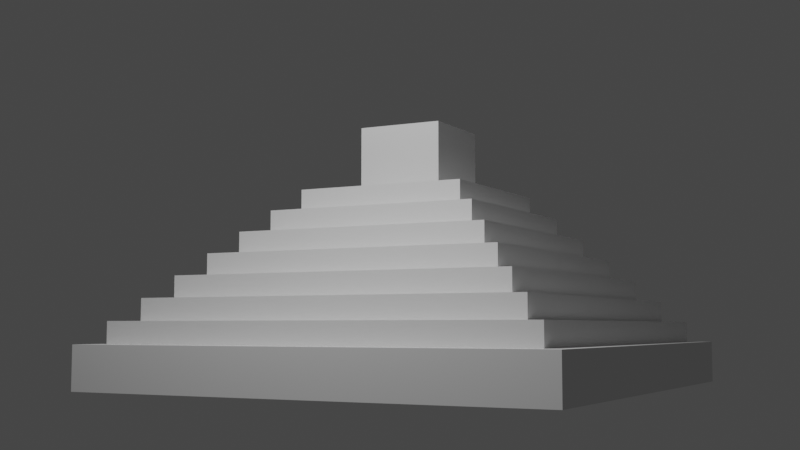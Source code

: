 # Source: 2-9_Edge_Loop_Challenge_-_V2.blend  (saved by Blender 2.91.10; exported with 4.5.12 LTS)
import bpy
from mathutils import Matrix  # noqa: F401  (used for matrix-valued properties, if any)

bpy.ops.wm.read_factory_settings(use_empty=True)
scene = bpy.context.scene
scene.name = 'Scene'

# ---- collections
col_collection = bpy.data.collections.new('Collection'); scene.collection.children.link(col_collection)

# ---- world
world_world = bpy.data.worlds.new('World'); scene.world = world_world
world_world.use_nodes = True; world_world.node_tree.nodes.clear()
_N = world_world.node_tree.nodes; _L = world_world.node_tree.links
n0 = _N.new('ShaderNodeOutputWorld'); n0.name = 'World Output'; n0.location = (300, 300)
n1 = _N.new('ShaderNodeBackground'); n1.name = 'Background'; n1.location = (10, 300)
n1.inputs[0].default_value = (0.05088, 0.05088, 0.05088, 1.0)
_L.new(n1.outputs[0], n0.inputs[0])
n0.is_active_output = True
world_world.color = (0.05088, 0.05088, 0.05088)
world_world.use_sun_shadow = False
world_world.sun_shadow_jitter_overblur = 0.0

# ---- cameras
cam_camera = bpy.data.cameras.new('Camera')
cam_camera.clip_end = 100.0
cam_camera.ortho_scale = 7.314

# ---- lights
light_light = bpy.data.lights.new('Light', 'POINT')
light_light.transmission_factor = 0.0
light_light.energy = 1e+04
light_light.shadow_soft_size = 0.1
light_light.shadow_maximum_resolution = 0.006
light_light.use_absolute_resolution = True

# ---- meshes
me_cube_001 = bpy.data.meshes.new('Cube.001')
me_cube_001.from_pydata([(-11.0, -11.0, -1.0), (-10.0, -10.0, 1.0), (-11.0, 11.0, -1.0), (-10.0, 10.0, 1.0), (11.0, -11.0, -1.0), (10.0, -10.0, 1.0), (11.0, 11.0, -1.0), (10.0, 10.0, 1.0), (-11.0, -11.0, 1.0), (-11.0, 11.0, 1.0), (11.0, 11.0, 1.0), (11.0, -11.0, 1.0), (-10.0, -10.0, 1.0), (-10.0, 10.0, 1.0), (10.0, -10.0, 1.0), (10.0, 10.0, 1.0), (-9.0, -9.0, 2.0), (-9.0, 9.0, 2.0), (9.0, 9.0, 2.0), (9.0, -9.0, 2.0), (-10.0, -10.0, 2.0), (-10.0, 10.0, 2.0), (10.0, 10.0, 2.0), (10.0, -10.0, 2.0), (-8.0, -8.0, 3.0), (-8.0, 8.0, 3.0), (8.0, 8.0, 3.0), (8.0, -8.0, 3.0), (-9.0, -9.0, 3.0), (-9.0, 9.0, 3.0), (9.0, 9.0, 3.0), (9.0, -9.0, 3.0), (-7.0, -7.0, 4.0), (-7.0, 7.0, 4.0), (7.0, 7.0, 4.0), (7.0, -7.0, 4.0), (-8.0, -8.0, 4.0), (-8.0, 8.0, 4.0), (8.0, 8.0, 4.0), (8.0, -8.0, 4.0), (-6.0, -6.0, 5.0), (-6.0, 6.0, 5.0), (6.0, 6.0, 5.0), (6.0, -6.0, 5.0), (-7.0, -7.0, 5.0), (-7.0, 7.0, 5.0), (7.0, 7.0, 5.0), (7.0, -7.0, 5.0), (-5.0, -5.0, 6.0), (-5.0, 5.0, 6.0), (5.0, 5.0, 6.0), (5.0, -5.0, 6.0), (-6.0, -6.0, 6.0), (-6.0, 6.0, 6.0), (6.0, 6.0, 6.0), (6.0, -6.0, 6.0), (-4.0, -4.0, 7.0), (-4.0, 4.0, 7.0), (4.0, 4.0, 7.0), (4.0, -4.0, 7.0), (-5.0, -5.0, 7.0), (-5.0, 5.0, 7.0), (5.0, 5.0, 7.0), (5.0, -5.0, 7.0), (-2.0, -2.0, 8.0), (-2.0, 2.0, 8.0), (2.0, 2.0, 8.0), (2.0, -2.0, 8.0), (-4.0, -4.0, 8.0), (-4.0, 4.0, 8.0), (4.0, 4.0, 8.0), (4.0, -4.0, 8.0), (-2.0, -2.0, 11.0), (-2.0, 2.0, 11.0), (2.0, 2.0, 11.0), (2.0, -2.0, 11.0), (-11.0, 1.0, -1.0), (-11.0, 1.0, 1.0), (11.0, 1.0, -1.0), (11.0, 1.0, 1.0), (-10.0, 1.0, 1.0), (10.0, 1.0, 1.0), (-10.0, 1.0, 1.0), (10.0, 1.0, 1.0), (-10.0, 1.0, 2.0), (10.0, 1.0, 2.0), (-9.0, 1.0, 2.0), (9.0, 1.0, 2.0), (-9.0, 1.0, 3.0), (9.0, 1.0, 3.0), (-8.0, 1.0, 3.0), (8.0, 1.0, 3.0), (-8.0, 1.0, 4.0), (8.0, 1.0, 4.0), (-7.0, 1.0, 4.0), (7.0, 1.0, 4.0), (-7.0, 1.0, 5.0), (7.0, 1.0, 5.0), (-6.0, 1.0, 5.0), (6.0, 1.0, 5.0), (-6.0, 1.0, 6.0), (6.0, 1.0, 6.0), (-5.0, 1.0, 6.0), (5.0, 1.0, 6.0), (-5.0, 1.0, 7.0), (5.0, 1.0, 7.0), (-4.0, 1.0, 7.0), (4.0, 1.0, 7.0), (-4.0, 1.0, 8.0), (4.0, 1.0, 8.0), (-2.0, 1.0, 8.0), (2.0, 1.0, 8.0), (-2.0, 1.0, 11.0), (2.0, 1.0, 11.0), (-11.0, -1.0, -1.0), (11.0, -1.0, 1.0), (10.0, -1.0, 1.0), (10.0, -1.0, 1.0), (10.0, -1.0, 2.0), (9.0, -1.0, 2.0), (9.0, -1.0, 3.0), (8.0, -1.0, 3.0), (8.0, -1.0, 4.0), (7.0, -1.0, 4.0), (7.0, -1.0, 5.0), (6.0, -1.0, 5.0), (6.0, -1.0, 6.0), (5.0, -1.0, 6.0), (5.0, -1.0, 7.0), (4.0, -1.0, 7.0), (4.0, -1.0, 8.0), (2.0, -1.0, 8.0), (2.0, -1.0, 11.0), (-11.0, -1.0, 1.0), (11.0, -1.0, -1.0), (-10.0, -1.0, 1.0), (-10.0, -1.0, 1.0), (-10.0, -1.0, 2.0), (-9.0, -1.0, 2.0), (-9.0, -1.0, 3.0), (-8.0, -1.0, 3.0), (-8.0, -1.0, 4.0), (-7.0, -1.0, 4.0), (-7.0, -1.0, 5.0), (-6.0, -1.0, 5.0), (-6.0, -1.0, 6.0), (-5.0, -1.0, 6.0), (-5.0, -1.0, 7.0), (-4.0, -1.0, 7.0), (-4.0, -1.0, 8.0), (-2.0, -1.0, 8.0), (-2.0, -1.0, 11.0)], [], [(76, 77, 9, 2), (2, 9, 10, 6), (134, 115, 11, 4), (4, 11, 8, 0), (114, 134, 4, 0), (81, 7, 15, 83), (80, 3, 9, 77), (3, 7, 10, 9), (116, 5, 11, 115), (5, 1, 8, 11), (12, 14, 23, 20), (135, 1, 12, 136), (1, 5, 14, 12), (7, 3, 13, 15), (87, 18, 30, 89), (15, 13, 21, 22), (83, 15, 22, 85), (136, 12, 20, 137), (86, 17, 21, 84), (17, 18, 22, 21), (119, 19, 23, 118), (19, 16, 20, 23), (91, 26, 38, 93), (138, 16, 28, 139), (16, 19, 31, 28), (18, 17, 29, 30), (90, 25, 29, 88), (25, 26, 30, 29), (121, 27, 31, 120), (27, 24, 28, 31), (32, 35, 47, 44), (140, 24, 36, 141), (24, 27, 39, 36), (26, 25, 37, 38), (94, 33, 37, 92), (33, 34, 38, 37), (123, 35, 39, 122), (35, 32, 36, 39), (40, 43, 55, 52), (34, 33, 45, 46), (95, 34, 46, 97), (142, 32, 44, 143), (98, 41, 45, 96), (41, 42, 46, 45), (125, 43, 47, 124), (43, 40, 44, 47), (103, 50, 62, 105), (42, 41, 53, 54), (99, 42, 54, 101), (144, 40, 52, 145), (102, 49, 53, 100), (49, 50, 54, 53), (127, 51, 55, 126), (51, 48, 52, 55), (107, 58, 70, 109), (146, 48, 60, 147), (48, 51, 63, 60), (50, 49, 61, 62), (106, 57, 61, 104), (57, 58, 62, 61), (129, 59, 63, 128), (59, 56, 60, 63), (64, 67, 75, 72), (148, 56, 68, 149), (56, 59, 71, 68), (58, 57, 69, 70), (110, 65, 69, 108), (65, 66, 70, 69), (131, 67, 71, 130), (67, 64, 68, 71), (132, 151, 72, 75), (66, 65, 73, 74), (111, 66, 74, 113), (150, 64, 72, 151), (65, 110, 112, 73), (131, 111, 113, 132), (74, 73, 112, 113), (66, 111, 109, 70), (150, 110, 108, 149), (57, 106, 108, 69), (58, 107, 105, 62), (148, 106, 104, 147), (49, 102, 104, 61), (129, 107, 109, 130), (50, 103, 101, 54), (146, 102, 100, 145), (41, 98, 100, 53), (125, 99, 101, 126), (127, 103, 105, 128), (42, 99, 97, 46), (144, 98, 96, 143), (33, 94, 96, 45), (123, 95, 97, 124), (34, 95, 93, 38), (142, 94, 92, 141), (25, 90, 92, 37), (26, 91, 89, 30), (140, 90, 88, 139), (17, 86, 88, 29), (121, 91, 93, 122), (18, 87, 85, 22), (138, 86, 84, 137), (13, 82, 84, 21), (117, 83, 85, 118), (119, 87, 89, 120), (3, 80, 82, 13), (7, 81, 79, 10), (135, 80, 77, 133), (116, 81, 83, 117), (2, 6, 78, 76), (6, 10, 79, 78), (114, 133, 77, 76), (0, 8, 133, 114), (5, 116, 117, 14), (1, 135, 133, 8), (19, 119, 120, 31), (14, 117, 118, 23), (16, 138, 137, 20), (27, 121, 122, 39), (24, 140, 139, 28), (32, 142, 141, 36), (35, 123, 124, 47), (40, 144, 143, 44), (51, 127, 128, 63), (43, 125, 126, 55), (48, 146, 145, 52), (59, 129, 130, 71), (56, 148, 147, 60), (64, 150, 149, 68), (67, 131, 132, 75), (110, 150, 151, 112), (113, 112, 151, 132), (111, 131, 130, 109), (106, 148, 149, 108), (107, 129, 128, 105), (102, 146, 147, 104), (103, 127, 126, 101), (98, 144, 145, 100), (99, 125, 124, 97), (94, 142, 143, 96), (95, 123, 122, 93), (90, 140, 141, 92), (91, 121, 120, 89), (86, 138, 139, 88), (87, 119, 118, 85), (82, 136, 137, 84), (80, 135, 136, 82), (81, 116, 115, 79), (76, 78, 134, 114), (78, 79, 115, 134)])
_uv = me_cube_001.uv_layers.new(name='UVMap')
_uv.uv.foreach_set('vector', [0.375, 0.125, 0.625, 0.125, 0.625, 0.25, 0.375, 0.25, 0.375, 0.25, 0.625, 0.25, 0.625, 0.5, 0.375, 0.5, 0.375, 0.625, 0.625, 0.625, 0.625, 0.75, 0.375, 0.75, 0.375, 0.75, 0.625, 0.75, 0.625, 1.0, 0.375, 1.0, 0.125, 0.625, 0.375, 0.625, 0.375, 0.75, 0.125, 0.75, 0.6364, 0.625, 0.6364, 0.5114, 0.6364, 0.5114, 0.6364, 0.625, 0.8636, 0.625, 0.8636, 0.5114, 0.875, 0.5, 0.875, 0.625, 0.8636, 0.5114, 0.6364, 0.5114, 0.625, 0.5, 0.875, 0.5, 0.6364, 0.625, 0.6364, 0.7386, 0.625, 0.75, 0.625, 0.625, 0.6364, 0.7386, 0.8636, 0.7386, 0.875, 0.75, 0.625, 0.75, 0.8636, 0.7386, 0.6364, 0.7386, 0.6364, 0.7386, 0.8636, 0.7386, 0.8636, 0.625, 0.8636, 0.7386, 0.8636, 0.7386, 0.8636, 0.625, 0.8636, 0.7386, 0.6364, 0.7386, 0.6364, 0.7386, 0.8636, 0.7386, 0.6364, 0.5114, 0.8636, 0.5114, 0.8636, 0.5114, 0.6364, 0.5114, 0.6477, 0.625, 0.6477, 0.5227, 0.6477, 0.5227, 0.6477, 0.625, 0.6364, 0.5114, 0.8636, 0.5114, 0.8636, 0.5114, 0.6364, 0.5114, 0.6364, 0.625, 0.6364, 0.5114, 0.6364, 0.5114, 0.6364, 0.625, 0.8636, 0.625, 0.8636, 0.7386, 0.8636, 0.7386, 0.8636, 0.625, 0.8523, 0.625, 0.8523, 0.5227, 0.8636, 0.5114, 0.8636, 0.625, 0.8523, 0.5227, 0.6477, 0.5227, 0.6364, 0.5114, 0.8636, 0.5114, 0.6477, 0.625, 0.6477, 0.7273, 0.6364, 0.7386, 0.6364, 0.625, 0.6477, 0.7273, 0.8523, 0.7273, 0.8636, 0.7386, 0.6364, 0.7386, 0.6591, 0.625, 0.6591, 0.5341, 0.6591, 0.5341, 0.6591, 0.625, 0.8523, 0.625, 0.8523, 0.7273, 0.8523, 0.7273, 0.8523, 0.625, 0.8523, 0.7273, 0.6477, 0.7273, 0.6477, 0.7273, 0.8523, 0.7273, 0.6477, 0.5227, 0.8523, 0.5227, 0.8523, 0.5227, 0.6477, 0.5227, 0.8409, 0.625, 0.8409, 0.5341, 0.8523, 0.5227, 0.8523, 0.625, 0.8409, 0.5341, 0.6591, 0.5341, 0.6477, 0.5227, 0.8523, 0.5227, 0.6591, 0.625, 0.6591, 0.7159, 0.6477, 0.7273, 0.6477, 0.625, 0.6591, 0.7159, 0.8409, 0.7159, 0.8523, 0.7273, 0.6477, 0.7273, 0.8295, 0.7045, 0.6705, 0.7045, 0.6705, 0.7045, 0.8295, 0.7045, 0.8409, 0.625, 0.8409, 0.7159, 0.8409, 0.7159, 0.8409, 0.625, 0.8409, 0.7159, 0.6591, 0.7159, 0.6591, 0.7159, 0.8409, 0.7159, 0.6591, 0.5341, 0.8409, 0.5341, 0.8409, 0.5341, 0.6591, 0.5341, 0.8295, 0.625, 0.8295, 0.5455, 0.8409, 0.5341, 0.8409, 0.625, 0.8295, 0.5455, 0.6705, 0.5455, 0.6591, 0.5341, 0.8409, 0.5341, 0.6705, 0.625, 0.6705, 0.7045, 0.6591, 0.7159, 0.6591, 0.625, 0.6705, 0.7045, 0.8295, 0.7045, 0.8409, 0.7159, 0.6591, 0.7159, 0.8182, 0.6932, 0.6818, 0.6932, 0.6818, 0.6932, 0.8182, 0.6932, 0.6705, 0.5455, 0.8295, 0.5455, 0.8295, 0.5455, 0.6705, 0.5455, 0.6705, 0.625, 0.6705, 0.5455, 0.6705, 0.5455, 0.6705, 0.625, 0.8295, 0.625, 0.8295, 0.7045, 0.8295, 0.7045, 0.8295, 0.625, 0.8182, 0.625, 0.8182, 0.5568, 0.8295, 0.5455, 0.8295, 0.625, 0.8182, 0.5568, 0.6818, 0.5568, 0.6705, 0.5455, 0.8295, 0.5455, 0.6818, 0.625, 0.6818, 0.6932, 0.6705, 0.7045, 0.6705, 0.625, 0.6818, 0.6932, 0.8182, 0.6932, 0.8295, 0.7045, 0.6705, 0.7045, 0.6932, 0.625, 0.6932, 0.5682, 0.6932, 0.5682, 0.6932, 0.625, 0.6818, 0.5568, 0.8182, 0.5568, 0.8182, 0.5568, 0.6818, 0.5568, 0.6818, 0.625, 0.6818, 0.5568, 0.6818, 0.5568, 0.6818, 0.625, 0.8182, 0.625, 0.8182, 0.6932, 0.8182, 0.6932, 0.8182, 0.625, 0.8068, 0.625, 0.8068, 0.5682, 0.8182, 0.5568, 0.8182, 0.625, 0.8068, 0.5682, 0.6932, 0.5682, 0.6818, 0.5568, 0.8182, 0.5568, 0.6932, 0.625, 0.6932, 0.6818, 0.6818, 0.6932, 0.6818, 0.625, 0.6932, 0.6818, 0.8068, 0.6818, 0.8182, 0.6932, 0.6818, 0.6932, 0.7045, 0.625, 0.7045, 0.5795, 0.7045, 0.5795, 0.7045, 0.625, 0.8068, 0.625, 0.8068, 0.6818, 0.8068, 0.6818, 0.8068, 0.625, 0.8068, 0.6818, 0.6932, 0.6818, 0.6932, 0.6818, 0.8068, 0.6818, 0.6932, 0.5682, 0.8068, 0.5682, 0.8068, 0.5682, 0.6932, 0.5682, 0.7955, 0.625, 0.7955, 0.5795, 0.8068, 0.5682, 0.8068, 0.625, 0.7955, 0.5795, 0.7045, 0.5795, 0.6932, 0.5682, 0.8068, 0.5682, 0.7045, 0.625, 0.7045, 0.6705, 0.6932, 0.6818, 0.6932, 0.625, 0.7045, 0.6705, 0.7955, 0.6705, 0.8068, 0.6818, 0.6932, 0.6818, 0.7727, 0.6477, 0.7273, 0.6477, 0.7273, 0.6477, 0.7727, 0.6477, 0.7955, 0.625, 0.7955, 0.6705, 0.7955, 0.6705, 0.7955, 0.625, 0.7955, 0.6705, 0.7045, 0.6705, 0.7045, 0.6705, 0.7955, 0.6705, 0.7045, 0.5795, 0.7955, 0.5795, 0.7955, 0.5795, 0.7045, 0.5795, 0.7727, 0.625, 0.7727, 0.6023, 0.7955, 0.5795, 0.7955, 0.625, 0.7727, 0.6023, 0.7273, 0.6023, 0.7045, 0.5795, 0.7955, 0.5795, 0.7273, 0.625, 0.7273, 0.6477, 0.7045, 0.6705, 0.7045, 0.625, 0.7273, 0.6477, 0.7727, 0.6477, 0.7955, 0.6705, 0.7045, 0.6705, 0.7273, 0.625, 0.7727, 0.625, 0.7727, 0.6477, 0.7273, 0.6477, 0.7273, 0.6023, 0.7727, 0.6023, 0.7727, 0.6023, 0.7273, 0.6023, 0.7273, 0.625, 0.7273, 0.6023, 0.7273, 0.6023, 0.7273, 0.625, 0.7727, 0.625, 0.7727, 0.6477, 0.7727, 0.6477, 0.7727, 0.625, 0.7727, 0.6023, 0.7727, 0.625, 0.7727, 0.625, 0.7727, 0.6023, 0.7273, 0.625, 0.7273, 0.625, 0.7273, 0.625, 0.7273, 0.625, 0.7273, 0.6023, 0.7727, 0.6023, 0.7727, 0.625, 0.7273, 0.625, 0.7273, 0.6023, 0.7273, 0.625, 0.7045, 0.625, 0.7045, 0.5795, 0.7727, 0.625, 0.7727, 0.625, 0.7955, 0.625, 0.7955, 0.625, 0.7955, 0.5795, 0.7955, 0.625, 0.7955, 0.625, 0.7955, 0.5795, 0.7045, 0.5795, 0.7045, 0.625, 0.6932, 0.625, 0.6932, 0.5682, 0.7955, 0.625, 0.7955, 0.625, 0.8068, 0.625, 0.8068, 0.625, 0.8068, 0.5682, 0.8068, 0.625, 0.8068, 0.625, 0.8068, 0.5682, 0.7045, 0.625, 0.7045, 0.625, 0.7045, 0.625, 0.7045, 0.625, 0.6932, 0.5682, 0.6932, 0.625, 0.6818, 0.625, 0.6818, 0.5568, 0.8068, 0.625, 0.8068, 0.625, 0.8182, 0.625, 0.8182, 0.625, 0.8182, 0.5568, 0.8182, 0.625, 0.8182, 0.625, 0.8182, 0.5568, 0.6818, 0.625, 0.6818, 0.625, 0.6818, 0.625, 0.6818, 0.625, 0.6932, 0.625, 0.6932, 0.625, 0.6932, 0.625, 0.6932, 0.625, 0.6818, 0.5568, 0.6818, 0.625, 0.6705, 0.625, 0.6705, 0.5455, 0.8182, 0.625, 0.8182, 0.625, 0.8295, 0.625, 0.8295, 0.625, 0.8295, 0.5455, 0.8295, 0.625, 0.8295, 0.625, 0.8295, 0.5455, 0.6705, 0.625, 0.6705, 0.625, 0.6705, 0.625, 0.6705, 0.625, 0.6705, 0.5455, 0.6705, 0.625, 0.6591, 0.625, 0.6591, 0.5341, 0.8295, 0.625, 0.8295, 0.625, 0.8409, 0.625, 0.8409, 0.625, 0.8409, 0.5341, 0.8409, 0.625, 0.8409, 0.625, 0.8409, 0.5341, 0.6591, 0.5341, 0.6591, 0.625, 0.6477, 0.625, 0.6477, 0.5227, 0.8409, 0.625, 0.8409, 0.625, 0.8523, 0.625, 0.8523, 0.625, 0.8523, 0.5227, 0.8523, 0.625, 0.8523, 0.625, 0.8523, 0.5227, 0.6591, 0.625, 0.6591, 0.625, 0.6591, 0.625, 0.6591, 0.625, 0.6477, 0.5227, 0.6477, 0.625, 0.6364, 0.625, 0.6364, 0.5114, 0.8523, 0.625, 0.8523, 0.625, 0.8636, 0.625, 0.8636, 0.625, 0.8636, 0.5114, 0.8636, 0.625, 0.8636, 0.625, 0.8636, 0.5114, 0.6364, 0.625, 0.6364, 0.625, 0.6364, 0.625, 0.6364, 0.625, 0.6477, 0.625, 0.6477, 0.625, 0.6477, 0.625, 0.6477, 0.625, 0.8636, 0.5114, 0.8636, 0.625, 0.8636, 0.625, 0.8636, 0.5114, 0.6364, 0.5114, 0.6364, 0.625, 0.625, 0.625, 0.625, 0.5, 0.8636, 0.625, 0.8636, 0.625, 0.875, 0.625, 0.875, 0.625, 0.6364, 0.625, 0.6364, 0.625, 0.6364, 0.625, 0.6364, 0.625, 0.125, 0.5, 0.375, 0.5, 0.375, 0.625, 0.125, 0.625, 0.375, 0.5, 0.625, 0.5, 0.625, 0.625, 0.375, 0.625, 0.375, 0.125, 0.625, 0.125, 0.625, 0.125, 0.375, 0.125, 0.375, 0.0, 0.625, 0.0, 0.625, 0.125, 0.375, 0.125, 0.6364, 0.7386, 0.6364, 0.625, 0.6364, 0.625, 0.6364, 0.7386, 0.8636, 0.7386, 0.8636, 0.625, 0.875, 0.625, 0.875, 0.75, 0.6477, 0.7273, 0.6477, 0.625, 0.6477, 0.625, 0.6477, 0.7273, 0.6364, 0.7386, 0.6364, 0.625, 0.6364, 0.625, 0.6364, 0.7386, 0.8523, 0.7273, 0.8523, 0.625, 0.8636, 0.625, 0.8636, 0.7386, 0.6591, 0.7159, 0.6591, 0.625, 0.6591, 0.625, 0.6591, 0.7159, 0.8409, 0.7159, 0.8409, 0.625, 0.8523, 0.625, 0.8523, 0.7273, 0.8295, 0.7045, 0.8295, 0.625, 0.8409, 0.625, 0.8409, 0.7159, 0.6705, 0.7045, 0.6705, 0.625, 0.6705, 0.625, 0.6705, 0.7045, 0.8182, 0.6932, 0.8182, 0.625, 0.8295, 0.625, 0.8295, 0.7045, 0.6932, 0.6818, 0.6932, 0.625, 0.6932, 0.625, 0.6932, 0.6818, 0.6818, 0.6932, 0.6818, 0.625, 0.6818, 0.625, 0.6818, 0.6932, 0.8068, 0.6818, 0.8068, 0.625, 0.8182, 0.625, 0.8182, 0.6932, 0.7045, 0.6705, 0.7045, 0.625, 0.7045, 0.625, 0.7045, 0.6705, 0.7955, 0.6705, 0.7955, 0.625, 0.8068, 0.625, 0.8068, 0.6818, 0.7727, 0.6477, 0.7727, 0.625, 0.7955, 0.625, 0.7955, 0.6705, 0.7273, 0.6477, 0.7273, 0.625, 0.7273, 0.625, 0.7273, 0.6477, 0.7727, 0.625, 0.7727, 0.625, 0.7727, 0.625, 0.7727, 0.625, 0.7273, 0.625, 0.7727, 0.625, 0.7727, 0.625, 0.7273, 0.625, 0.7273, 0.625, 0.7273, 0.625, 0.7045, 0.625, 0.7045, 0.625, 0.7955, 0.625, 0.7955, 0.625, 0.7955, 0.625, 0.7955, 0.625, 0.7045, 0.625, 0.7045, 0.625, 0.6932, 0.625, 0.6932, 0.625, 0.8068, 0.625, 0.8068, 0.625, 0.8068, 0.625, 0.8068, 0.625, 0.6932, 0.625, 0.6932, 0.625, 0.6818, 0.625, 0.6818, 0.625, 0.8182, 0.625, 0.8182, 0.625, 0.8182, 0.625, 0.8182, 0.625, 0.6818, 0.625, 0.6818, 0.625, 0.6705, 0.625, 0.6705, 0.625, 0.8295, 0.625, 0.8295, 0.625, 0.8295, 0.625, 0.8295, 0.625, 0.6705, 0.625, 0.6705, 0.625, 0.6591, 0.625, 0.6591, 0.625, 0.8409, 0.625, 0.8409, 0.625, 0.8409, 0.625, 0.8409, 0.625, 0.6591, 0.625, 0.6591, 0.625, 0.6477, 0.625, 0.6477, 0.625, 0.8523, 0.625, 0.8523, 0.625, 0.8523, 0.625, 0.8523, 0.625, 0.6477, 0.625, 0.6477, 0.625, 0.6364, 0.625, 0.6364, 0.625, 0.8636, 0.625, 0.8636, 0.625, 0.8636, 0.625, 0.8636, 0.625, 0.8636, 0.625, 0.8636, 0.625, 0.8636, 0.625, 0.8636, 0.625, 0.6364, 0.625, 0.6364, 0.625, 0.625, 0.625, 0.625, 0.625, 0.125, 0.625, 0.375, 0.625, 0.375, 0.625, 0.125, 0.625, 0.375, 0.625, 0.625, 0.625, 0.625, 0.625, 0.375, 0.625])
me_cube_001.use_remesh_fix_poles = True
me_cube_001.use_remesh_preserve_attributes = False
me_cube_001.use_mirror_vertex_groups = False
me_cube_001.update()

# ---- objects
ob_light = bpy.data.objects.new('Light', light_light)
ob_camera = bpy.data.objects.new('Camera', cam_camera)
ob_cube = bpy.data.objects.new('Cube', me_cube_001)

# ---- transforms, parenting, visibility, modifiers, constraints
ob_light.location = (2.391, -19.68, 19.85)
ob_light.rotation_euler = (0.6503, 0.05522, 1.866)
ob_light.lock_rotations_4d = False
ob_light.empty_display_type = 'ARROWS'
ob_light.color = (0.0, 0.0, 0.0, 0.0)
ob_light.lineart.crease_threshold = 0.0
ob_camera.location = (23.89, -46.39, 1.758)
ob_camera.rotation_euler = (1.662, -2.162e-05, 0.493)
ob_camera.lock_rotations_4d = False
ob_camera.empty_display_type = 'ARROWS'
ob_camera.color = (0.0, 0.0, 0.0, 0.0)
ob_camera.display_type = 'WIRE'
ob_camera.lineart.crease_threshold = 0.0
ob_cube.location = (0.0, 0.0, 0.0)
ob_cube.lineart.crease_threshold = 0.0

# ---- collection membership
col_collection.objects.link(ob_light)
col_collection.objects.link(ob_camera)
col_collection.objects.link(ob_cube)

# ---- scene / render settings (as saved in the file)
scene.camera = ob_camera
scene.frame_start = 1; scene.frame_end = 250; scene.frame_set(1)
scene.render.engine = 'BLENDER_EEVEE_NEXT'
scene.cycles.use_denoising = False
scene.cycles.samples = 128
scene.cycles.sampling_pattern = 'TABULATED_SOBOL'
scene.cycles.use_adaptive_sampling = False
scene.cycles.use_light_tree = False
scene.view_settings.view_transform = 'Filmic'
bpy.context.view_layer.update()
